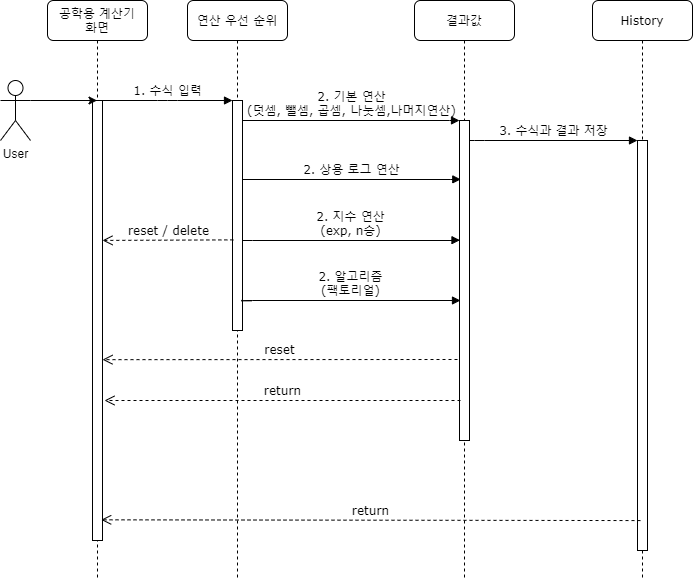

The diagram above was exported from draw.io. Its source (the exported page's mxGraphModel, read from the mxfile embedded in the PNG):
<mxGraphModel dx="975" dy="484" grid="1" gridSize="10" guides="1" tooltips="1" connect="1" arrows="1" fold="1" page="1" pageScale="1" pageWidth="1169" pageHeight="827" background="#ffffff" math="0" shadow="0">
  <root>
    <mxCell id="0" />
    <mxCell id="1" parent="0" />
    <mxCell id="7baba1c4bc27f4b0-2" value="연산 우선 순위" style="shape=umlLifeline;perimeter=lifelinePerimeter;whiteSpace=wrap;html=1;container=1;collapsible=0;recursiveResize=0;outlineConnect=0;rounded=1;shadow=0;comic=0;labelBackgroundColor=none;strokeWidth=1;fontFamily=Verdana;fontSize=12;align=center;" parent="1" vertex="1">
      <mxGeometry x="427" y="150" width="100" height="580" as="geometry" />
    </mxCell>
    <mxCell id="7baba1c4bc27f4b0-10" value="" style="html=1;points=[];perimeter=orthogonalPerimeter;rounded=0;shadow=0;comic=0;labelBackgroundColor=none;strokeWidth=1;fontFamily=Verdana;fontSize=12;align=center;" parent="7baba1c4bc27f4b0-2" vertex="1">
      <mxGeometry x="45" y="100" width="10" height="230" as="geometry" />
    </mxCell>
    <mxCell id="7baba1c4bc27f4b0-3" value="결과값" style="shape=umlLifeline;perimeter=lifelinePerimeter;whiteSpace=wrap;html=1;container=1;collapsible=0;recursiveResize=0;outlineConnect=0;rounded=1;shadow=0;comic=0;labelBackgroundColor=none;strokeWidth=1;fontFamily=Verdana;fontSize=12;align=center;" parent="1" vertex="1">
      <mxGeometry x="654" y="150" width="100" height="580" as="geometry" />
    </mxCell>
    <mxCell id="7baba1c4bc27f4b0-13" value="" style="html=1;points=[];perimeter=orthogonalPerimeter;rounded=0;shadow=0;comic=0;labelBackgroundColor=none;strokeWidth=1;fontFamily=Verdana;fontSize=12;align=center;" parent="7baba1c4bc27f4b0-3" vertex="1">
      <mxGeometry x="45" y="120" width="10" height="320" as="geometry" />
    </mxCell>
    <mxCell id="7baba1c4bc27f4b0-4" value="History" style="shape=umlLifeline;perimeter=lifelinePerimeter;whiteSpace=wrap;html=1;container=1;collapsible=0;recursiveResize=0;outlineConnect=0;rounded=1;shadow=0;comic=0;labelBackgroundColor=none;strokeWidth=1;fontFamily=Verdana;fontSize=12;align=center;" parent="1" vertex="1">
      <mxGeometry x="832" y="150" width="100" height="580" as="geometry" />
    </mxCell>
    <mxCell id="7baba1c4bc27f4b0-8" value="공학용 계산기&lt;br&gt;화면" style="shape=umlLifeline;perimeter=lifelinePerimeter;whiteSpace=wrap;html=1;container=1;collapsible=0;recursiveResize=0;outlineConnect=0;rounded=1;shadow=0;comic=0;labelBackgroundColor=none;strokeWidth=1;fontFamily=Verdana;fontSize=12;align=center;" parent="1" vertex="1">
      <mxGeometry x="287" y="150" width="100" height="580" as="geometry" />
    </mxCell>
    <mxCell id="7baba1c4bc27f4b0-9" value="" style="html=1;points=[];perimeter=orthogonalPerimeter;rounded=0;shadow=0;comic=0;labelBackgroundColor=none;strokeWidth=1;fontFamily=Verdana;fontSize=12;align=center;" parent="7baba1c4bc27f4b0-8" vertex="1">
      <mxGeometry x="45" y="100" width="10" height="440" as="geometry" />
    </mxCell>
    <mxCell id="7baba1c4bc27f4b0-16" value="" style="html=1;points=[];perimeter=orthogonalPerimeter;rounded=0;shadow=0;comic=0;labelBackgroundColor=none;strokeWidth=1;fontFamily=Verdana;fontSize=12;align=center;" parent="1" vertex="1">
      <mxGeometry x="877" y="290" width="10" height="410" as="geometry" />
    </mxCell>
    <mxCell id="7baba1c4bc27f4b0-17" value="3. 수식과 결과 저장" style="html=1;verticalAlign=bottom;endArrow=block;labelBackgroundColor=none;fontFamily=Verdana;fontSize=12;edgeStyle=elbowEdgeStyle;elbow=vertical;" parent="1" source="7baba1c4bc27f4b0-13" target="7baba1c4bc27f4b0-16" edge="1">
      <mxGeometry relative="1" as="geometry">
        <mxPoint x="764" y="290" as="sourcePoint" />
        <Array as="points">
          <mxPoint x="714" y="290" />
        </Array>
      </mxGeometry>
    </mxCell>
    <mxCell id="7baba1c4bc27f4b0-11" value="1. 수식 입력" style="html=1;verticalAlign=bottom;endArrow=block;entryX=0;entryY=0;labelBackgroundColor=none;fontFamily=Verdana;fontSize=12;edgeStyle=elbowEdgeStyle;elbow=vertical;" parent="1" source="7baba1c4bc27f4b0-9" target="7baba1c4bc27f4b0-10" edge="1">
      <mxGeometry relative="1" as="geometry">
        <mxPoint x="407" y="260" as="sourcePoint" />
      </mxGeometry>
    </mxCell>
    <mxCell id="7baba1c4bc27f4b0-14" value="2. 기본 연산&lt;br&gt;(덧셈, 뺄셈, 곱셈, 나눗셈,나머지연산)" style="html=1;verticalAlign=bottom;endArrow=block;entryX=0;entryY=0;labelBackgroundColor=none;fontFamily=Verdana;fontSize=12;edgeStyle=elbowEdgeStyle;elbow=vertical;" parent="1" source="7baba1c4bc27f4b0-10" target="7baba1c4bc27f4b0-13" edge="1">
      <mxGeometry relative="1" as="geometry">
        <mxPoint x="557" y="270" as="sourcePoint" />
      </mxGeometry>
    </mxCell>
    <mxCell id="j1F6VweU2cyxp3euERIr-1" value="User" style="shape=umlActor;verticalLabelPosition=bottom;labelBackgroundColor=#ffffff;verticalAlign=top;html=1;outlineConnect=0;" parent="1" vertex="1">
      <mxGeometry x="240" y="230" width="30" height="60" as="geometry" />
    </mxCell>
    <mxCell id="j1F6VweU2cyxp3euERIr-2" value="2. 상용 로그 연산" style="html=1;verticalAlign=bottom;endArrow=block;labelBackgroundColor=none;fontFamily=Verdana;fontSize=12;edgeStyle=elbowEdgeStyle;elbow=vertical;entryX=0.13;entryY=0.184;entryDx=0;entryDy=0;entryPerimeter=0;" parent="1" target="7baba1c4bc27f4b0-13" edge="1">
      <mxGeometry relative="1" as="geometry">
        <mxPoint x="482" y="329" as="sourcePoint" />
        <mxPoint x="697" y="329" as="targetPoint" />
      </mxGeometry>
    </mxCell>
    <mxCell id="j1F6VweU2cyxp3euERIr-3" value="2. 지수 연산&lt;br&gt;(exp, n승)" style="html=1;verticalAlign=bottom;endArrow=block;labelBackgroundColor=none;fontFamily=Verdana;fontSize=12;edgeStyle=elbowEdgeStyle;elbow=vertical;entryX=0.049;entryY=0.374;entryDx=0;entryDy=0;entryPerimeter=0;exitX=1;exitY=0.609;exitDx=0;exitDy=0;exitPerimeter=0;" parent="1" source="7baba1c4bc27f4b0-10" target="7baba1c4bc27f4b0-13" edge="1">
      <mxGeometry x="-0.0067" relative="1" as="geometry">
        <mxPoint x="487" y="390" as="sourcePoint" />
        <mxPoint x="697" y="390" as="targetPoint" />
        <mxPoint as="offset" />
      </mxGeometry>
    </mxCell>
    <mxCell id="j1F6VweU2cyxp3euERIr-4" value="2. 알고리즘&lt;br&gt;(팩토리얼)" style="html=1;verticalAlign=bottom;endArrow=block;labelBackgroundColor=none;fontFamily=Verdana;fontSize=12;edgeStyle=elbowEdgeStyle;elbow=vertical;exitX=0.967;exitY=0.867;exitDx=0;exitDy=0;exitPerimeter=0;" parent="1" source="7baba1c4bc27f4b0-10" edge="1">
      <mxGeometry x="-0.0062" relative="1" as="geometry">
        <mxPoint x="487" y="450" as="sourcePoint" />
        <mxPoint x="700" y="450" as="targetPoint" />
        <mxPoint as="offset" />
      </mxGeometry>
    </mxCell>
    <mxCell id="j1F6VweU2cyxp3euERIr-7" value="return" style="html=1;verticalAlign=bottom;endArrow=open;dashed=1;endSize=8;labelBackgroundColor=none;fontFamily=Verdana;fontSize=12;" parent="1" edge="1">
      <mxGeometry relative="1" as="geometry">
        <mxPoint x="344.0000000000002" y="550" as="targetPoint" />
        <mxPoint x="700" y="550" as="sourcePoint" />
      </mxGeometry>
    </mxCell>
    <mxCell id="j1F6VweU2cyxp3euERIr-8" value="reset" style="html=1;verticalAlign=bottom;endArrow=open;dashed=1;endSize=8;labelBackgroundColor=none;fontFamily=Verdana;fontSize=12;entryX=1;entryY=0.589;entryDx=0;entryDy=0;entryPerimeter=0;" parent="1" target="7baba1c4bc27f4b0-9" edge="1">
      <mxGeometry relative="1" as="geometry">
        <mxPoint x="347.0000000000002" y="510.0000000000001" as="targetPoint" />
        <mxPoint x="697" y="509" as="sourcePoint" />
      </mxGeometry>
    </mxCell>
    <mxCell id="j1F6VweU2cyxp3euERIr-9" value="reset / delete" style="html=1;verticalAlign=bottom;endArrow=open;dashed=1;endSize=8;labelBackgroundColor=none;fontFamily=Verdana;fontSize=12;exitX=0.083;exitY=0.606;exitDx=0;exitDy=0;exitPerimeter=0;entryX=1;entryY=0.318;entryDx=0;entryDy=0;entryPerimeter=0;" parent="1" source="7baba1c4bc27f4b0-10" target="7baba1c4bc27f4b0-9" edge="1">
      <mxGeometry relative="1" as="geometry">
        <mxPoint x="347.0000000000002" y="390.0000000000001" as="targetPoint" />
        <mxPoint x="467" y="390" as="sourcePoint" />
      </mxGeometry>
    </mxCell>
    <mxCell id="j1F6VweU2cyxp3euERIr-10" value="return" style="html=1;verticalAlign=bottom;endArrow=open;dashed=1;endSize=8;labelBackgroundColor=none;fontFamily=Verdana;fontSize=12;exitX=0.3;exitY=0.927;exitDx=0;exitDy=0;exitPerimeter=0;entryX=0.867;entryY=0.953;entryDx=0;entryDy=0;entryPerimeter=0;" parent="1" source="7baba1c4bc27f4b0-16" target="7baba1c4bc27f4b0-9" edge="1">
      <mxGeometry relative="1" as="geometry">
        <mxPoint x="347.0000000000002" y="670.0000000000001" as="targetPoint" />
        <mxPoint x="870" y="670" as="sourcePoint" />
      </mxGeometry>
    </mxCell>
    <mxCell id="j1F6VweU2cyxp3euERIr-15" value="" style="endArrow=classic;html=1;" parent="1" edge="1">
      <mxGeometry width="50" height="50" relative="1" as="geometry">
        <mxPoint x="270" y="250" as="sourcePoint" />
        <mxPoint x="336.5" y="250" as="targetPoint" />
      </mxGeometry>
    </mxCell>
  </root>
</mxGraphModel>